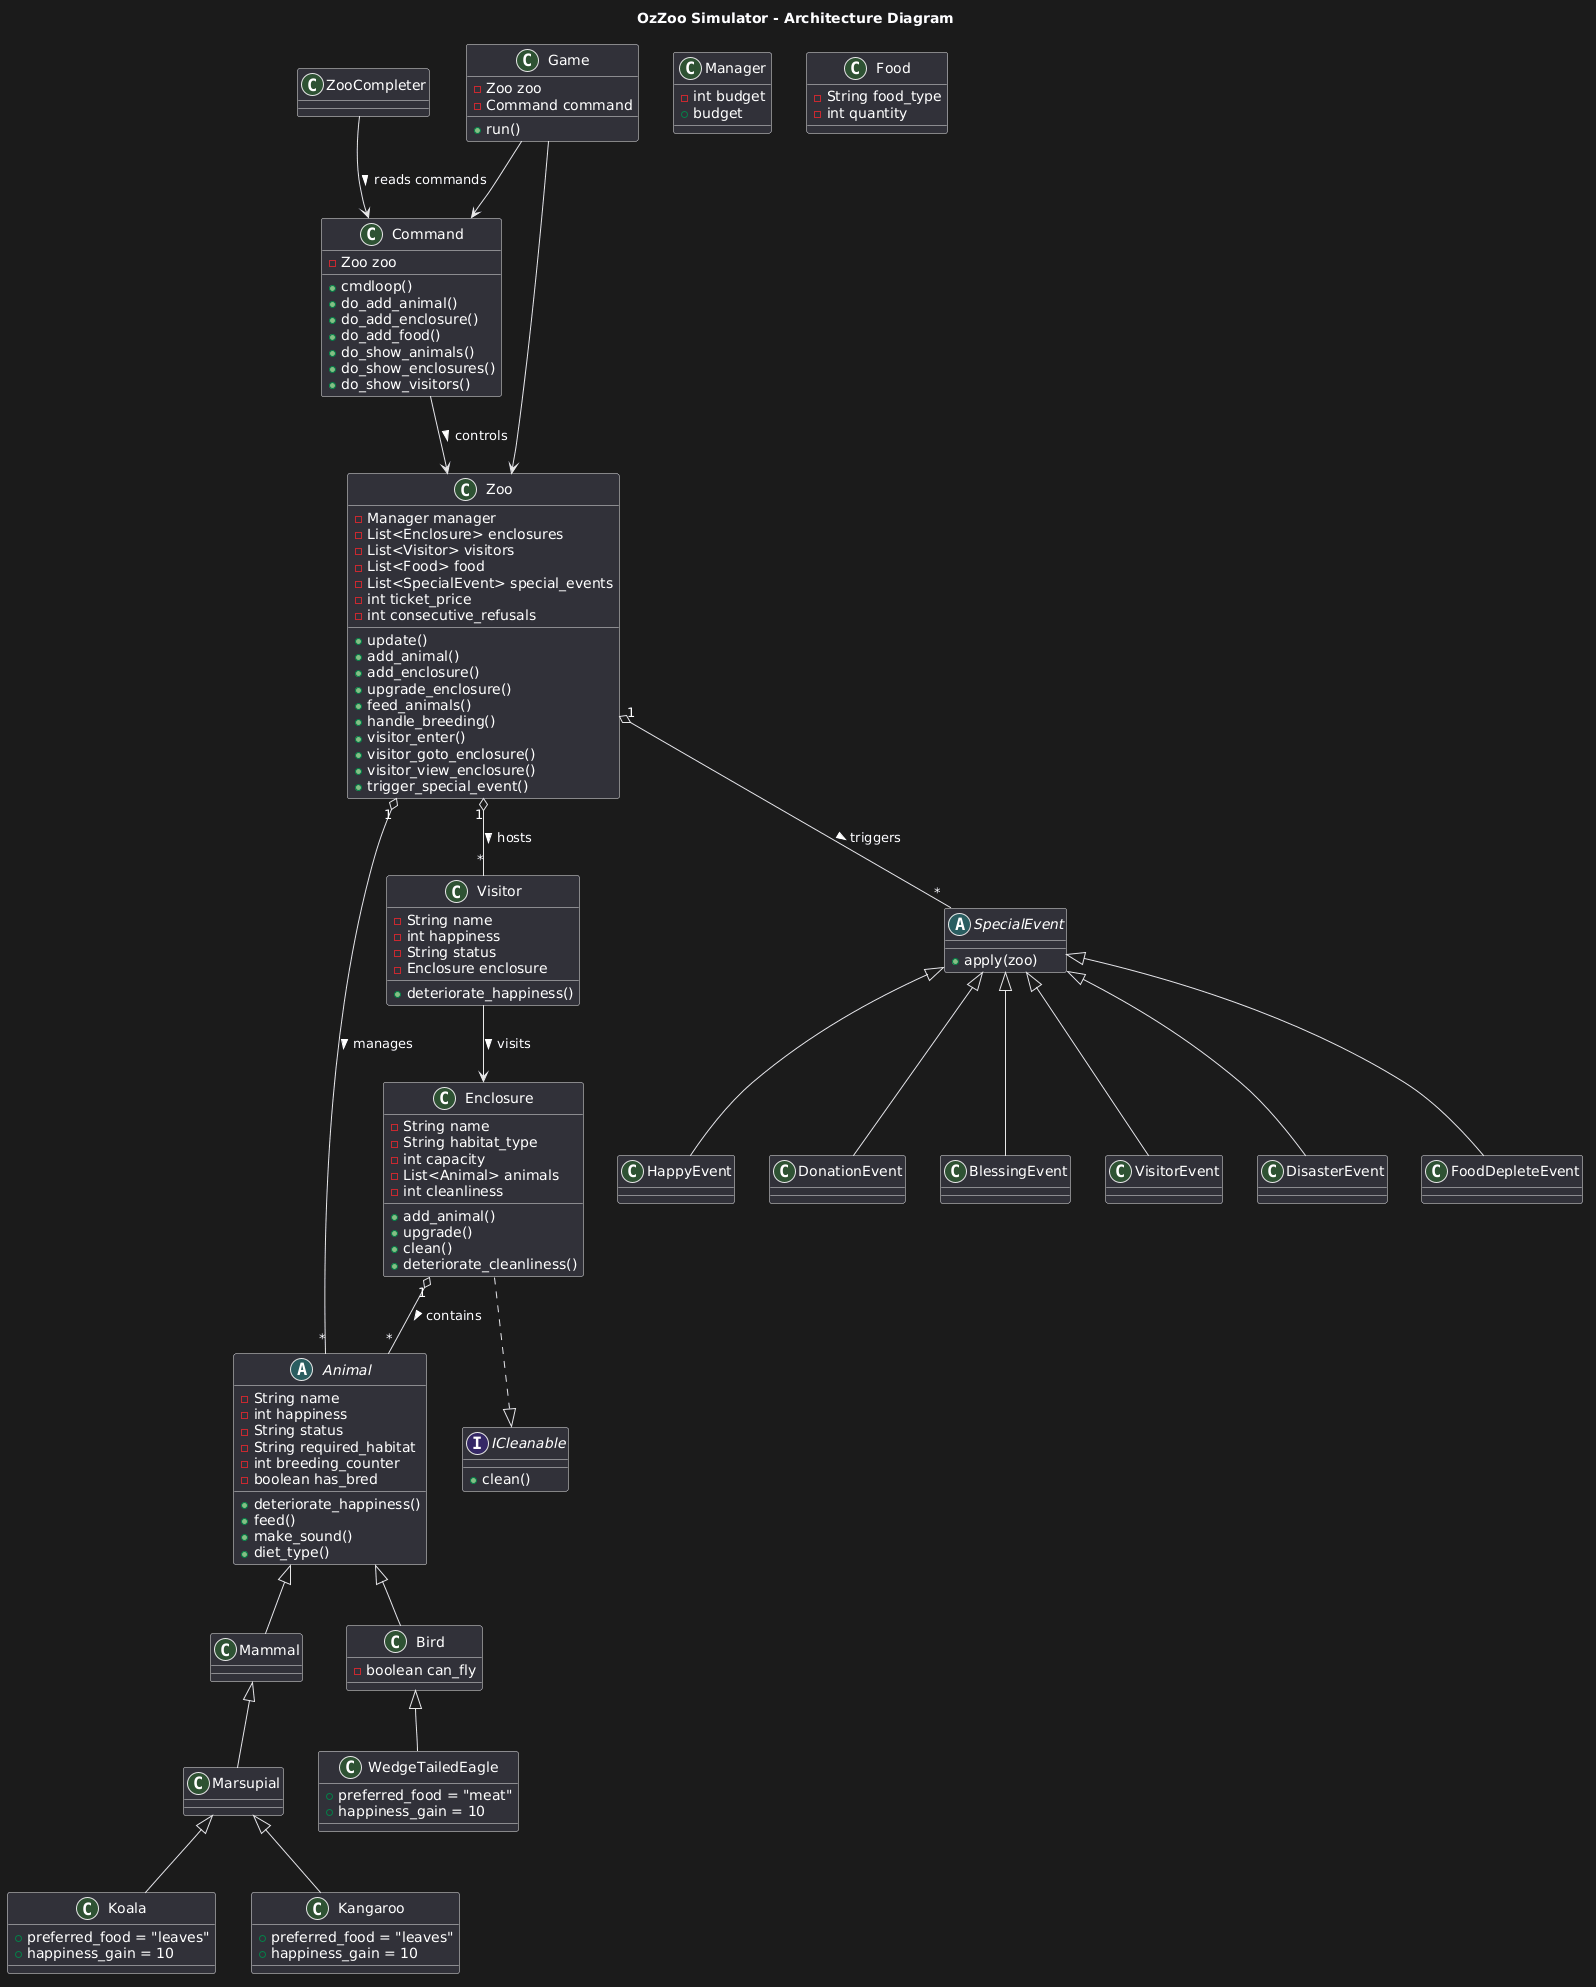

The diagram above was rendered by PlantUML. Its source (embedded in the PNG):
@startuml
title OzZoo Simulator - Architecture Diagram

' ===========================
' Interfaces
' ===========================
interface ICleanable {
    + clean()
}

' ===========================
' Core Classes
' ===========================
class Zoo {
    - Manager manager
    - List<Enclosure> enclosures
    - List<Visitor> visitors
    - List<Food> food
    - List<SpecialEvent> special_events
    - int ticket_price
    - int consecutive_refusals
    + update()
    + add_animal()
    + add_enclosure()
    + upgrade_enclosure()
    + feed_animals()
    + handle_breeding()
    + visitor_enter()
    + visitor_goto_enclosure()
    + visitor_view_enclosure()
    + trigger_special_event()
}

class Manager {
    - int budget
    + budget
}

class Food {
    - String food_type
    - int quantity
}

class Enclosure {
    - String name
    - String habitat_type
    - int capacity
    - List<Animal> animals
    - int cleanliness
    + add_animal()
    + upgrade()
    + clean()
    + deteriorate_cleanliness()
}

Enclosure ..|> ICleanable

' ===========================
' Animals
' ===========================
abstract class Animal {
    - String name
    - int happiness
    - String status
    - String required_habitat
    - int breeding_counter
    - boolean has_bred
    + deteriorate_happiness()
    + feed()
    + make_sound()
    + diet_type()
}

class Mammal
class Marsupial
class Koala {
    + preferred_food = "leaves"
    + happiness_gain = 10
}
class Kangaroo {
    + preferred_food = "leaves"
    + happiness_gain = 10
}

class Bird {
    - boolean can_fly
}
class WedgeTailedEagle {
    + preferred_food = "meat"
    + happiness_gain = 10
}

Animal <|-- Mammal
Mammal <|-- Marsupial
Marsupial <|-- Koala
Marsupial <|-- Kangaroo

Animal <|-- Bird
Bird <|-- WedgeTailedEagle

Zoo "1" o-- "*" Animal : manages >
Enclosure "1" o-- "*" Animal : contains >

' ===========================
' Visitors
' ===========================
class Visitor {
    - String name
    - int happiness
    - String status
    - Enclosure enclosure
    + deteriorate_happiness()
}

Zoo "1" o-- "*" Visitor : hosts >
Visitor --> Enclosure : visits >

' ===========================
' Special Events
' ===========================
abstract class SpecialEvent {
    + apply(zoo)
}

class HappyEvent
class DonationEvent
class BlessingEvent
class VisitorEvent
class DisasterEvent
class FoodDepleteEvent

SpecialEvent <|-- HappyEvent
SpecialEvent <|-- DonationEvent
SpecialEvent <|-- BlessingEvent
SpecialEvent <|-- VisitorEvent
SpecialEvent <|-- DisasterEvent
SpecialEvent <|-- FoodDepleteEvent

Zoo "1" o-- "*" SpecialEvent : triggers >

' ===========================
' CLI Layer
' ===========================
class Command {
    - Zoo zoo
    + cmdloop()
    + do_add_animal()
    + do_add_enclosure()
    + do_add_food()
    + do_show_animals()
    + do_show_enclosures()
    + do_show_visitors()
}

class ZooCompleter

Command --> Zoo : controls >
ZooCompleter --> Command : reads commands >

' ===========================
' Game Entry Point
' ===========================
class Game {
    - Zoo zoo
    - Command command
    + run()
}

Game --> Zoo
Game --> Command
@enduml